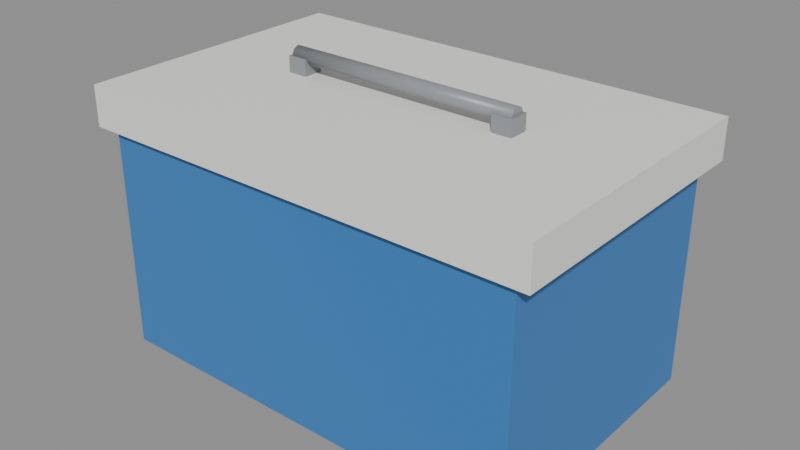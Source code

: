 # Source: cooler.blend  (saved by Blender 5.2.45; exported with 4.5.12 LTS)
import bpy
from mathutils import Matrix  # noqa: F401  (used for matrix-valued properties, if any)

bpy.ops.wm.read_factory_settings(use_empty=True)
scene = bpy.context.scene
scene.name = 'Scene'

# ---- materials (node trees are filled in below, after node groups)
mat_cooler_blue = bpy.data.materials.new('Cooler_Blue')
mat_cooler_blue.diffuse_color = (0.04374, 0.2051, 0.521, 1.0)
mat_cooler_blue.roughness = 0.5
mat_cooler_white = bpy.data.materials.new('Cooler_White')
mat_cooler_white.diffuse_color = (0.8879, 0.8879, 0.855, 1.0)
mat_cooler_white.roughness = 0.45
mat_cooler_grey = bpy.data.materials.new('Cooler_Grey')
mat_cooler_grey.diffuse_color = (0.2542, 0.2747, 0.2961, 1.0)

# ---- material node trees
mat_cooler_blue.use_nodes = True; mat_cooler_blue.node_tree.nodes.clear()
_N = mat_cooler_blue.node_tree.nodes; _L = mat_cooler_blue.node_tree.links
n0 = _N.new('ShaderNodeBsdfPrincipled'); n0.name = 'Principled BSDF'; n0.location = (-200, 100)
n0.inputs[0].default_value = (0.04374, 0.2051, 0.521, 1.0)
n0.inputs[10].default_value = 0.005
n1 = _N.new('ShaderNodeOutputMaterial'); n1.name = 'Material Output'; n1.location = (200, 100)
_L.new(n0.outputs[0], n1.inputs[0])
n1.is_active_output = True
mat_cooler_white.use_nodes = True; mat_cooler_white.node_tree.nodes.clear()
_N = mat_cooler_white.node_tree.nodes; _L = mat_cooler_white.node_tree.links
n0 = _N.new('ShaderNodeBsdfPrincipled'); n0.name = 'Principled BSDF'; n0.location = (-200, 100)
n0.inputs[0].default_value = (0.8879, 0.8879, 0.855, 1.0)
n0.inputs[2].default_value = 0.45
n0.inputs[10].default_value = 0.005
n1 = _N.new('ShaderNodeOutputMaterial'); n1.name = 'Material Output'; n1.location = (200, 100)
_L.new(n0.outputs[0], n1.inputs[0])
n1.is_active_output = True
mat_cooler_grey.use_nodes = True; mat_cooler_grey.node_tree.nodes.clear()
_N = mat_cooler_grey.node_tree.nodes; _L = mat_cooler_grey.node_tree.links
n0 = _N.new('ShaderNodeBsdfPrincipled'); n0.name = 'Principled BSDF'; n0.location = (-200, 100)
n0.inputs[0].default_value = (0.2542, 0.2747, 0.2961, 1.0)
n0.inputs[2].default_value = 0.4
n0.inputs[10].default_value = 0.005
n1 = _N.new('ShaderNodeOutputMaterial'); n1.name = 'Material Output'; n1.location = (200, 100)
_L.new(n0.outputs[0], n1.inputs[0])
n1.is_active_output = True

# ---- meshes
me_cooler_body = bpy.data.meshes.new('Cooler_Body')
me_cooler_body.from_pydata([(-0.27, -0.17, -0.14), (-0.27, -0.17, 0.14), (-0.27, 0.17, -0.14), (-0.27, 0.17, 0.14), (0.27, -0.17, -0.14), (0.27, -0.17, 0.14), (0.27, 0.17, -0.14), (0.27, 0.17, 0.14)], [], [(0, 1, 3, 2), (2, 3, 7, 6), (6, 7, 5, 4), (4, 5, 1, 0), (2, 6, 4, 0), (7, 3, 1, 5)])
_uv = me_cooler_body.uv_layers.new(name='UVMap')
_uv.uv.foreach_set('vector', [0.375, 0.0, 0.625, 0.0, 0.625, 0.25, 0.375, 0.25, 0.375, 0.25, 0.625, 0.25, 0.625, 0.5, 0.375, 0.5, 0.375, 0.5, 0.625, 0.5, 0.625, 0.75, 0.375, 0.75, 0.375, 0.75, 0.625, 0.75, 0.625, 1.0, 0.375, 1.0, 0.125, 0.5, 0.375, 0.5, 0.375, 0.75, 0.125, 0.75, 0.625, 0.5, 0.875, 0.5, 0.875, 0.75, 0.625, 0.75])
me_cooler_body.materials.append(mat_cooler_blue)
me_cooler_body.update()
me_cooler_lid = bpy.data.meshes.new('Cooler_Lid')
me_cooler_lid.from_pydata([(-0.29, -0.18, -0.025), (-0.29, -0.18, 0.025), (-0.29, 0.18, -0.025), (-0.29, 0.18, 0.025), (0.29, -0.18, -0.025), (0.29, -0.18, 0.025), (0.29, 0.18, -0.025), (0.29, 0.18, 0.025)], [], [(0, 1, 3, 2), (2, 3, 7, 6), (6, 7, 5, 4), (4, 5, 1, 0), (2, 6, 4, 0), (7, 3, 1, 5)])
_uv = me_cooler_lid.uv_layers.new(name='UVMap')
_uv.uv.foreach_set('vector', [0.375, 0.0, 0.625, 0.0, 0.625, 0.25, 0.375, 0.25, 0.375, 0.25, 0.625, 0.25, 0.625, 0.5, 0.375, 0.5, 0.375, 0.5, 0.625, 0.5, 0.625, 0.75, 0.375, 0.75, 0.375, 0.75, 0.625, 0.75, 0.625, 1.0, 0.375, 1.0, 0.125, 0.5, 0.375, 0.5, 0.375, 0.75, 0.125, 0.75, 0.625, 0.5, 0.875, 0.5, 0.875, 0.75, 0.625, 0.75])
me_cooler_lid.materials.append(mat_cooler_white)
me_cooler_lid.update()
me_cooler_postl = bpy.data.meshes.new('Cooler_PostL')
me_cooler_postl.from_pydata([(-0.0125, -0.0125, -0.01), (-0.0125, -0.0125, 0.01), (-0.0125, 0.0125, -0.01), (-0.0125, 0.0125, 0.01), (0.0125, -0.0125, -0.01), (0.0125, -0.0125, 0.01), (0.0125, 0.0125, -0.01), (0.0125, 0.0125, 0.01)], [], [(0, 1, 3, 2), (2, 3, 7, 6), (6, 7, 5, 4), (4, 5, 1, 0), (2, 6, 4, 0), (7, 3, 1, 5)])
_uv = me_cooler_postl.uv_layers.new(name='UVMap')
_uv.uv.foreach_set('vector', [0.375, 0.0, 0.625, 0.0, 0.625, 0.25, 0.375, 0.25, 0.375, 0.25, 0.625, 0.25, 0.625, 0.5, 0.375, 0.5, 0.375, 0.5, 0.625, 0.5, 0.625, 0.75, 0.375, 0.75, 0.375, 0.75, 0.625, 0.75, 0.625, 1.0, 0.375, 1.0, 0.125, 0.5, 0.375, 0.5, 0.375, 0.75, 0.125, 0.75, 0.625, 0.5, 0.875, 0.5, 0.875, 0.75, 0.625, 0.75])
me_cooler_postl.materials.append(mat_cooler_grey)
me_cooler_postl.update()
me_cooler_postr = bpy.data.meshes.new('Cooler_PostR')
me_cooler_postr.from_pydata([(-0.0125, -0.0125, -0.01), (-0.0125, -0.0125, 0.01), (-0.0125, 0.0125, -0.01), (-0.0125, 0.0125, 0.01), (0.0125, -0.0125, -0.01), (0.0125, -0.0125, 0.01), (0.0125, 0.0125, -0.01), (0.0125, 0.0125, 0.01)], [], [(0, 1, 3, 2), (2, 3, 7, 6), (6, 7, 5, 4), (4, 5, 1, 0), (2, 6, 4, 0), (7, 3, 1, 5)])
_uv = me_cooler_postr.uv_layers.new(name='UVMap')
_uv.uv.foreach_set('vector', [0.375, 0.0, 0.625, 0.0, 0.625, 0.25, 0.375, 0.25, 0.375, 0.25, 0.625, 0.25, 0.625, 0.5, 0.375, 0.5, 0.375, 0.5, 0.625, 0.5, 0.625, 0.75, 0.375, 0.75, 0.375, 0.75, 0.625, 0.75, 0.625, 1.0, 0.375, 1.0, 0.125, 0.5, 0.375, 0.5, 0.375, 0.75, 0.125, 0.75, 0.625, 0.5, 0.875, 0.5, 0.875, 0.75, 0.625, 0.75])
me_cooler_postr.materials.append(mat_cooler_grey)
me_cooler_postr.update()
me_cooler_handle = bpy.data.meshes.new('Cooler_Handle')
me_cooler_handle.from_pydata([(-0.15, 0.01, 6.557e-09), (0.15, 0.01, -6.557e-09), (-0.15, 0.007071, -0.007071), (0.15, 0.007071, -0.007071), (-0.15, 0.0, -0.01), (0.15, 0.0, -0.01), (-0.15, -0.007071, -0.007071), (0.15, -0.007071, -0.007071), (-0.15, -0.01, 6.557e-09), (0.15, -0.01, -6.557e-09), (-0.15, -0.007071, 0.007071), (0.15, -0.007071, 0.007071), (-0.15, 0.0, 0.01), (0.15, 0.0, 0.01), (-0.15, 0.007071, 0.007071), (0.15, 0.007071, 0.007071)], [], [(0, 1, 3, 2), (2, 3, 5, 4), (4, 5, 7, 6), (6, 7, 9, 8), (8, 9, 11, 10), (10, 11, 13, 12), (3, 1, 15, 13, 11, 9, 7, 5), (12, 13, 15, 14), (14, 15, 1, 0), (0, 2, 4, 6, 8, 10, 12, 14)])
me_cooler_handle.polygons.foreach_set('use_smooth', [1, 1, 1, 1, 1, 1, 0, 1, 1, 0])
_uv = me_cooler_handle.uv_layers.new(name='UVMap')
_uv.uv.foreach_set('vector', [1.0, 0.5, 1.0, 1.0, 0.875, 1.0, 0.875, 0.5, 0.875, 0.5, 0.875, 1.0, 0.75, 1.0, 0.75, 0.5, 0.75, 0.5, 0.75, 1.0, 0.625, 1.0, 0.625, 0.5, 0.625, 0.5, 0.625, 1.0, 0.5, 1.0, 0.5, 0.5, 0.5, 0.5, 0.5, 1.0, 0.375, 1.0, 0.375, 0.5, 0.375, 0.5, 0.375, 1.0, 0.25, 1.0, 0.25, 0.5, 0.4197, 0.4197, 0.25, 0.49, 0.08029, 0.4197, 0.01, 0.25, 0.08029, 0.08029, 0.25, 0.01, 0.4197, 0.08029, 0.49, 0.25, 0.25, 0.5, 0.25, 1.0, 0.125, 1.0, 0.125, 0.5, 0.125, 0.5, 0.125, 1.0, 0.0, 1.0, 0.0, 0.5, 0.75, 0.49, 0.9197, 0.4197, 0.99, 0.25, 0.9197, 0.08029, 0.75, 0.01, 0.5803, 0.08029, 0.51, 0.25, 0.5803, 0.4197])
me_cooler_handle.materials.append(mat_cooler_grey)
me_cooler_handle.update()

# ---- objects
ob_cooler_body = bpy.data.objects.new('Cooler_Body', me_cooler_body)
ob_cooler_lid = bpy.data.objects.new('Cooler_Lid', me_cooler_lid)
ob_cooler_postl = bpy.data.objects.new('Cooler_PostL', me_cooler_postl)
ob_cooler_postr = bpy.data.objects.new('Cooler_PostR', me_cooler_postr)
ob_cooler_handle = bpy.data.objects.new('Cooler_Handle', me_cooler_handle)

# ---- transforms, parenting, visibility, modifiers, constraints
ob_cooler_body.location = (0.0, 0.0, 0.14)
ob_cooler_lid.location = (0.0, 0.0, 0.305)
ob_cooler_postl.location = (-0.14, 0.0, 0.34)
ob_cooler_postr.location = (0.14, 0.0, 0.34)
ob_cooler_handle.location = (0.0, 0.0, 0.35)

# ---- collection membership
scene.collection.objects.link(ob_cooler_body)
scene.collection.objects.link(ob_cooler_lid)
scene.collection.objects.link(ob_cooler_postl)
scene.collection.objects.link(ob_cooler_postr)
scene.collection.objects.link(ob_cooler_handle)

# ---- scene / render settings (as saved in the file)
scene.frame_start = 1; scene.frame_end = 250; scene.frame_set(1)
scene.render.engine = 'BLENDER_EEVEE_NEXT'
scene.render.bake_bias = 0.0
scene.render.bake_samples = 0
scene.render.compositor_device = 'GPU'
scene.eevee.use_volume_custom_range = False
scene.eevee.fast_gi_thickness_near = 0.1
scene.eevee.fast_gi_thickness_far = 0.0
scene.eevee.ray_tracing_options.screen_trace_thickness = 0.1
bpy.context.view_layer.update()

# ---- added for rendering (the .blend has no active camera and no usable light): camera, sun + grey world if the file has none
cam_auto = bpy.data.cameras.new('AutoCamera')
cam_auto.lens = 50.0
cam_auto.sensor_width = 36.0
cam_auto.clip_end = 1000.0
ob_auto_camera = bpy.data.objects.new('AutoCamera', cam_auto)
scene.collection.objects.link(ob_auto_camera)
ob_auto_camera.location = (0.714043, -0.856852, 0.751235)
ob_auto_camera.rotation_euler = (1.09748, -7.21219e-08, 0.694738)
scene.camera = ob_auto_camera
light_auto_sun = bpy.data.lights.new('AutoSun', 'SUN')
light_auto_sun.energy = 3.0
light_auto_sun.angle = 0.0523599
ob_auto_sun = bpy.data.objects.new('AutoSun', light_auto_sun)
scene.collection.objects.link(ob_auto_sun)
ob_auto_sun.rotation_euler = (0.872665, 0.174533, 0.523599)
if scene.world is None:
    world_auto = bpy.data.worlds.new('AutoWorld')
    world_auto.color = (0.3, 0.3, 0.3)
    scene.world = world_auto
bpy.context.view_layer.update()
